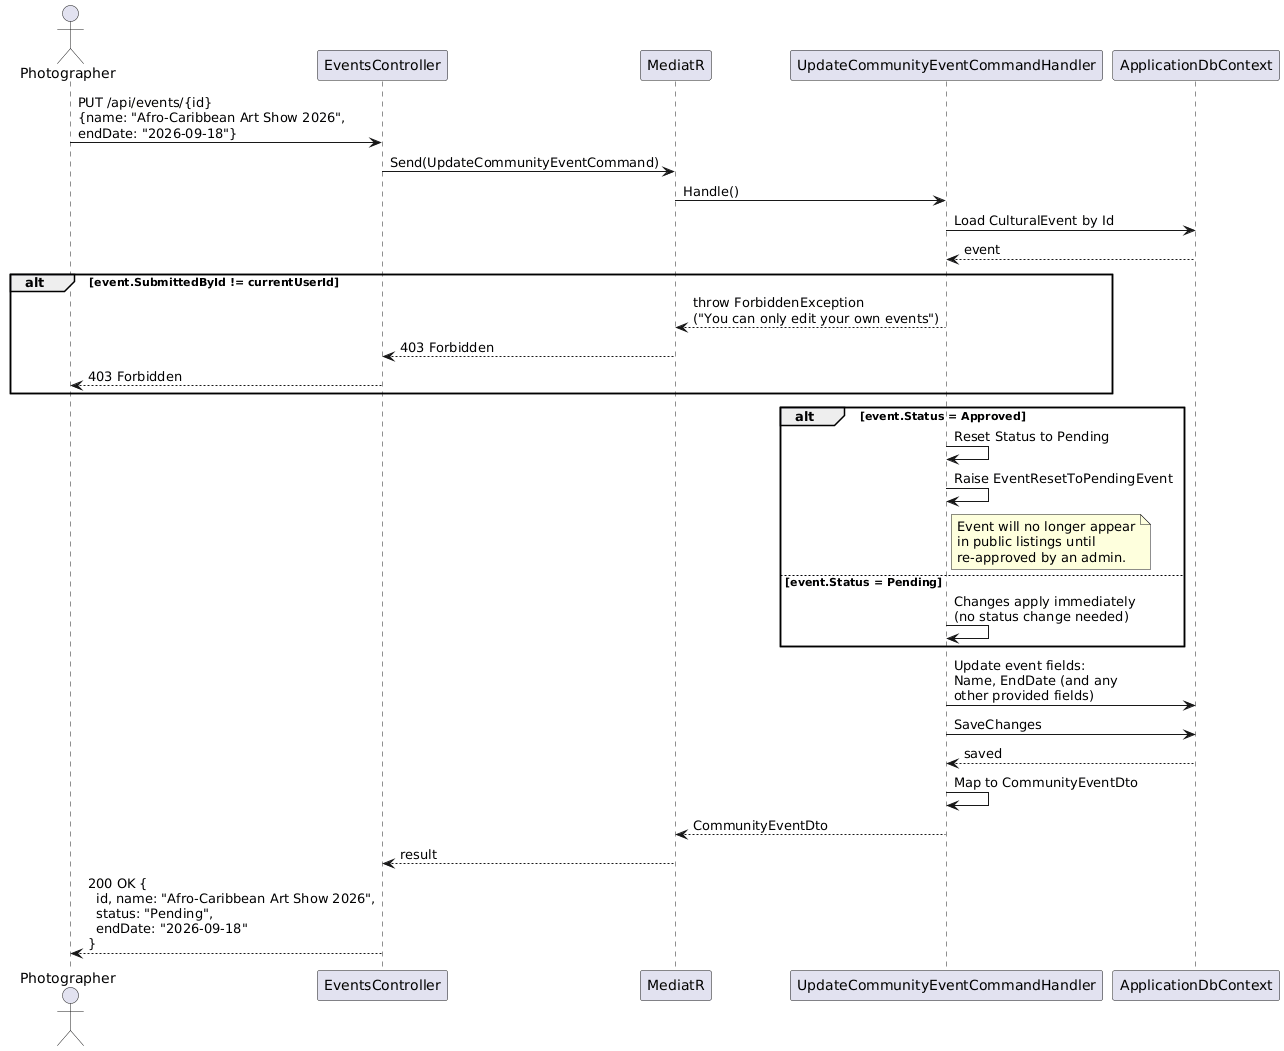

The diagram above was rendered by PlantUML. Its source (embedded in the PNG):
@startuml
actor Photographer as P
participant "EventsController" as EC
participant "MediatR" as M
participant "UpdateCommunityEventCommandHandler" as H
participant "ApplicationDbContext" as DB

P -> EC : PUT /api/events/{id}\n{name: "Afro-Caribbean Art Show 2026",\nendDate: "2026-09-18"}
EC -> M : Send(UpdateCommunityEventCommand)
M -> H : Handle()

H -> DB : Load CulturalEvent by Id
DB --> H : event

alt event.SubmittedById != currentUserId
  H --> M : throw ForbiddenException\n("You can only edit your own events")
  M --> EC : 403 Forbidden
  EC --> P : 403 Forbidden
end

alt event.Status = Approved
  H -> H : Reset Status to Pending
  H -> H : Raise EventResetToPendingEvent
  note right of H
    Event will no longer appear
    in public listings until
    re-approved by an admin.
  end note
else event.Status = Pending
  H -> H : Changes apply immediately\n(no status change needed)
end

H -> DB : Update event fields:\nName, EndDate (and any\nother provided fields)
H -> DB : SaveChanges
DB --> H : saved

H -> H : Map to CommunityEventDto

H --> M : CommunityEventDto
M --> EC : result
EC --> P : 200 OK {\n  id, name: "Afro-Caribbean Art Show 2026",\n  status: "Pending",\n  endDate: "2026-09-18"\n}
@enduml